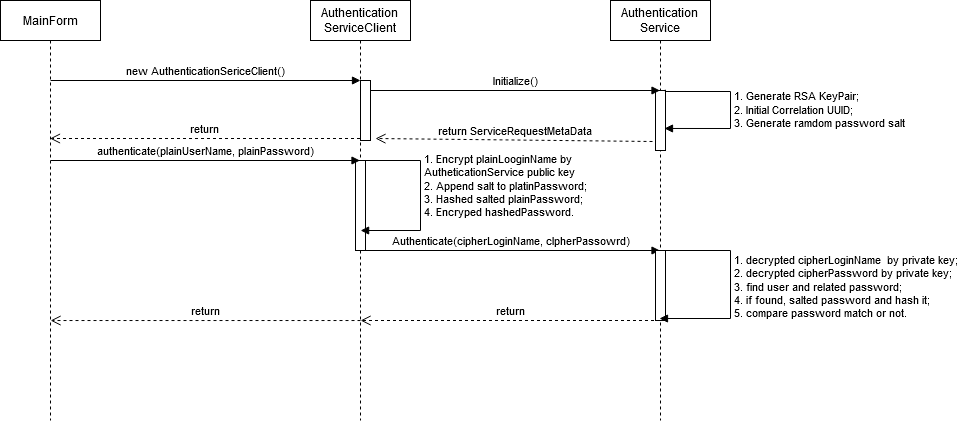

The diagram above was exported from draw.io. Its source (the exported page's mxGraphModel, read from the mxfile embedded in the PNG):
<mxGraphModel dx="1030" dy="576" grid="1" gridSize="10" guides="1" tooltips="1" connect="1" arrows="1" fold="1" page="1" pageScale="1" pageWidth="1100" pageHeight="850" background="#ffffff" math="0" shadow="0">
  <root>
    <mxCell id="0" />
    <mxCell id="1" parent="0" />
    <mxCell id="8arC8rWutVrWSPrYwMp4-3" value="Authentication&lt;br&gt;ServiceClient" style="shape=umlLifeline;perimeter=lifelinePerimeter;whiteSpace=wrap;html=1;container=1;collapsible=0;recursiveResize=0;outlineConnect=0;" vertex="1" parent="1">
      <mxGeometry x="370" y="60" width="100" height="420" as="geometry" />
    </mxCell>
    <mxCell id="8arC8rWutVrWSPrYwMp4-10" value="" style="html=1;points=[];perimeter=orthogonalPerimeter;" vertex="1" parent="8arC8rWutVrWSPrYwMp4-3">
      <mxGeometry x="50" y="80" width="10" height="60" as="geometry" />
    </mxCell>
    <mxCell id="8arC8rWutVrWSPrYwMp4-30" value="" style="html=1;points=[];perimeter=orthogonalPerimeter;" vertex="1" parent="8arC8rWutVrWSPrYwMp4-3">
      <mxGeometry x="45" y="160" width="10" height="90" as="geometry" />
    </mxCell>
    <mxCell id="8arC8rWutVrWSPrYwMp4-31" value="1. Encrypt plainLooginName by&lt;br&gt;AutheticationService public key&lt;br&gt;&lt;div&gt;2. Append salt to platinPassword;&lt;/div&gt;&lt;div&gt;3. Hashed salted plainPassword;&lt;/div&gt;&lt;div&gt;4. Encryped hashedPassword.&lt;br&gt;&lt;/div&gt;" style="edgeStyle=orthogonalEdgeStyle;html=1;align=left;spacingLeft=2;endArrow=block;rounded=0;exitX=0.6;exitY=0;exitDx=0;exitDy=0;exitPerimeter=0;" edge="1" target="8arC8rWutVrWSPrYwMp4-3" parent="8arC8rWutVrWSPrYwMp4-3" source="8arC8rWutVrWSPrYwMp4-30">
      <mxGeometry x="-0.1078" relative="1" as="geometry">
        <mxPoint x="50" y="200" as="sourcePoint" />
        <Array as="points">
          <mxPoint x="110" y="160" />
          <mxPoint x="110" y="230" />
        </Array>
        <mxPoint x="60" y="191" as="targetPoint" />
        <mxPoint as="offset" />
      </mxGeometry>
    </mxCell>
    <mxCell id="8arC8rWutVrWSPrYwMp4-37" value="Authenticate(cipherLoginName, clpherPassowrd)" style="html=1;verticalAlign=bottom;endArrow=block;" edge="1" parent="8arC8rWutVrWSPrYwMp4-3" target="8arC8rWutVrWSPrYwMp4-4">
      <mxGeometry width="80" relative="1" as="geometry">
        <mxPoint x="50" y="250" as="sourcePoint" />
        <mxPoint x="130" y="250" as="targetPoint" />
      </mxGeometry>
    </mxCell>
    <mxCell id="8arC8rWutVrWSPrYwMp4-4" value="Authentication&lt;br&gt;Service" style="shape=umlLifeline;perimeter=lifelinePerimeter;whiteSpace=wrap;html=1;container=1;collapsible=0;recursiveResize=0;outlineConnect=0;" vertex="1" parent="1">
      <mxGeometry x="670" y="60" width="100" height="420" as="geometry" />
    </mxCell>
    <mxCell id="8arC8rWutVrWSPrYwMp4-27" value="" style="html=1;points=[];perimeter=orthogonalPerimeter;" vertex="1" parent="8arC8rWutVrWSPrYwMp4-4">
      <mxGeometry x="45" y="90" width="10" height="60" as="geometry" />
    </mxCell>
    <mxCell id="8arC8rWutVrWSPrYwMp4-28" value="1. Generate RSA KeyPair;&lt;br&gt;2. Initial Correlation UUID;&lt;br&gt;3. Generate ramdom password salt" style="edgeStyle=orthogonalEdgeStyle;html=1;align=left;spacingLeft=2;endArrow=block;rounded=0;entryX=0.9;entryY=0.633;entryDx=0;entryDy=0;entryPerimeter=0;exitX=0.98;exitY=-0.013;exitDx=0;exitDy=0;exitPerimeter=0;" edge="1" target="8arC8rWutVrWSPrYwMp4-27" parent="8arC8rWutVrWSPrYwMp4-4" source="8arC8rWutVrWSPrYwMp4-27">
      <mxGeometry relative="1" as="geometry">
        <mxPoint x="120" y="100" as="sourcePoint" />
        <Array as="points">
          <mxPoint x="55" y="91" />
          <mxPoint x="120" y="91" />
          <mxPoint x="120" y="128" />
        </Array>
      </mxGeometry>
    </mxCell>
    <mxCell id="8arC8rWutVrWSPrYwMp4-38" value="" style="html=1;points=[];perimeter=orthogonalPerimeter;" vertex="1" parent="8arC8rWutVrWSPrYwMp4-4">
      <mxGeometry x="45" y="250" width="10" height="70" as="geometry" />
    </mxCell>
    <mxCell id="8arC8rWutVrWSPrYwMp4-39" value="&lt;div&gt;1. decrypted cipherLoginName&amp;nbsp; by private key;&lt;/div&gt;&lt;div&gt;2. decrypted cipherPassword by private key;&lt;/div&gt;&lt;div&gt;3. find user and related password;&lt;/div&gt;&lt;div&gt;4. if found, salted password and hash it;&lt;/div&gt;&lt;div&gt;5. compare password match or not.&lt;br&gt;&lt;/div&gt;" style="edgeStyle=orthogonalEdgeStyle;html=1;align=left;spacingLeft=2;endArrow=block;rounded=0;exitX=0.74;exitY=0;exitDx=0;exitDy=0;exitPerimeter=0;" edge="1" parent="8arC8rWutVrWSPrYwMp4-4" source="8arC8rWutVrWSPrYwMp4-38">
      <mxGeometry relative="1" as="geometry">
        <mxPoint x="50" y="270" as="sourcePoint" />
        <Array as="points">
          <mxPoint x="120" y="250" />
          <mxPoint x="120" y="318" />
        </Array>
        <mxPoint x="49" y="318" as="targetPoint" />
      </mxGeometry>
    </mxCell>
    <mxCell id="8arC8rWutVrWSPrYwMp4-5" value="MainForm" style="shape=umlLifeline;perimeter=lifelinePerimeter;whiteSpace=wrap;html=1;container=1;collapsible=0;recursiveResize=0;outlineConnect=0;" vertex="1" parent="1">
      <mxGeometry x="60" y="60" width="100" height="420" as="geometry" />
    </mxCell>
    <mxCell id="8arC8rWutVrWSPrYwMp4-23" value="authenticate(plainUserName, plainPassword)" style="html=1;verticalAlign=bottom;endArrow=block;" edge="1" parent="8arC8rWutVrWSPrYwMp4-5" target="8arC8rWutVrWSPrYwMp4-3">
      <mxGeometry width="80" relative="1" as="geometry">
        <mxPoint x="50" y="160" as="sourcePoint" />
        <mxPoint x="130" y="160" as="targetPoint" />
      </mxGeometry>
    </mxCell>
    <mxCell id="8arC8rWutVrWSPrYwMp4-11" value="new AuthenticationSericeClient()" style="html=1;verticalAlign=bottom;endArrow=block;entryX=0;entryY=0;" edge="1" target="8arC8rWutVrWSPrYwMp4-10" parent="1" source="8arC8rWutVrWSPrYwMp4-5">
      <mxGeometry relative="1" as="geometry">
        <mxPoint x="350" y="160" as="sourcePoint" />
      </mxGeometry>
    </mxCell>
    <mxCell id="8arC8rWutVrWSPrYwMp4-14" value="Initialize()" style="html=1;verticalAlign=bottom;endArrow=block;" edge="1" target="8arC8rWutVrWSPrYwMp4-4" parent="1">
      <mxGeometry relative="1" as="geometry">
        <mxPoint x="430" y="150" as="sourcePoint" />
        <mxPoint x="665" y="150" as="targetPoint" />
      </mxGeometry>
    </mxCell>
    <mxCell id="8arC8rWutVrWSPrYwMp4-15" value="return ServiceRequestMetaData" style="html=1;verticalAlign=bottom;endArrow=open;dashed=1;endSize=8;exitX=-0.3;exitY=0.85;exitDx=0;exitDy=0;exitPerimeter=0;entryX=1.5;entryY=0.967;entryDx=0;entryDy=0;entryPerimeter=0;" edge="1" source="8arC8rWutVrWSPrYwMp4-27" parent="1" target="8arC8rWutVrWSPrYwMp4-10">
      <mxGeometry relative="1" as="geometry">
        <mxPoint x="430" y="201" as="targetPoint" />
        <mxPoint x="665" y="169" as="sourcePoint" />
      </mxGeometry>
    </mxCell>
    <mxCell id="8arC8rWutVrWSPrYwMp4-21" value="return" style="html=1;verticalAlign=bottom;endArrow=open;dashed=1;endSize=8;" edge="1" parent="1">
      <mxGeometry relative="1" as="geometry">
        <mxPoint x="419.5" y="198" as="sourcePoint" />
        <mxPoint x="109.5" y="198" as="targetPoint" />
        <Array as="points">
          <mxPoint x="360" y="198" />
          <mxPoint x="180" y="198" />
        </Array>
      </mxGeometry>
    </mxCell>
    <mxCell id="8arC8rWutVrWSPrYwMp4-42" value="return" style="html=1;verticalAlign=bottom;endArrow=open;dashed=1;endSize=8;" edge="1" parent="1" source="8arC8rWutVrWSPrYwMp4-4">
      <mxGeometry relative="1" as="geometry">
        <mxPoint x="669.5" y="380" as="sourcePoint" />
        <mxPoint x="420.0999999999999" y="380" as="targetPoint" />
      </mxGeometry>
    </mxCell>
    <mxCell id="8arC8rWutVrWSPrYwMp4-44" value="return" style="html=1;verticalAlign=bottom;endArrow=open;dashed=1;endSize=8;exitX=0.5;exitY=0.762;exitDx=0;exitDy=0;exitPerimeter=0;" edge="1" parent="1" source="8arC8rWutVrWSPrYwMp4-3" target="8arC8rWutVrWSPrYwMp4-5">
      <mxGeometry relative="1" as="geometry">
        <mxPoint x="280" y="260" as="sourcePoint" />
        <mxPoint x="200" y="260" as="targetPoint" />
      </mxGeometry>
    </mxCell>
  </root>
</mxGraphModel>